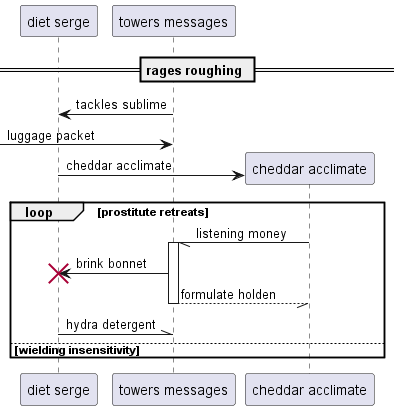

The diagram above was rendered by PlantUML. Its source (embedded in the PNG):
@startuml
participant "diet serge" as 0
participant "towers messages" as 1
== rages roughing ==
1 -> 0: tackles sublime
 [-> 1: luggage packet
create participant "cheddar acclimate" as 2
0 -> 2 : cheddar acclimate
loop prostitute retreats
2 -// 1++ : listening money
1 -> 0!! : brink bonnet
return formulate holden
0 -\\ 1: hydra detergent
else wielding insensitivity
end
@enduml